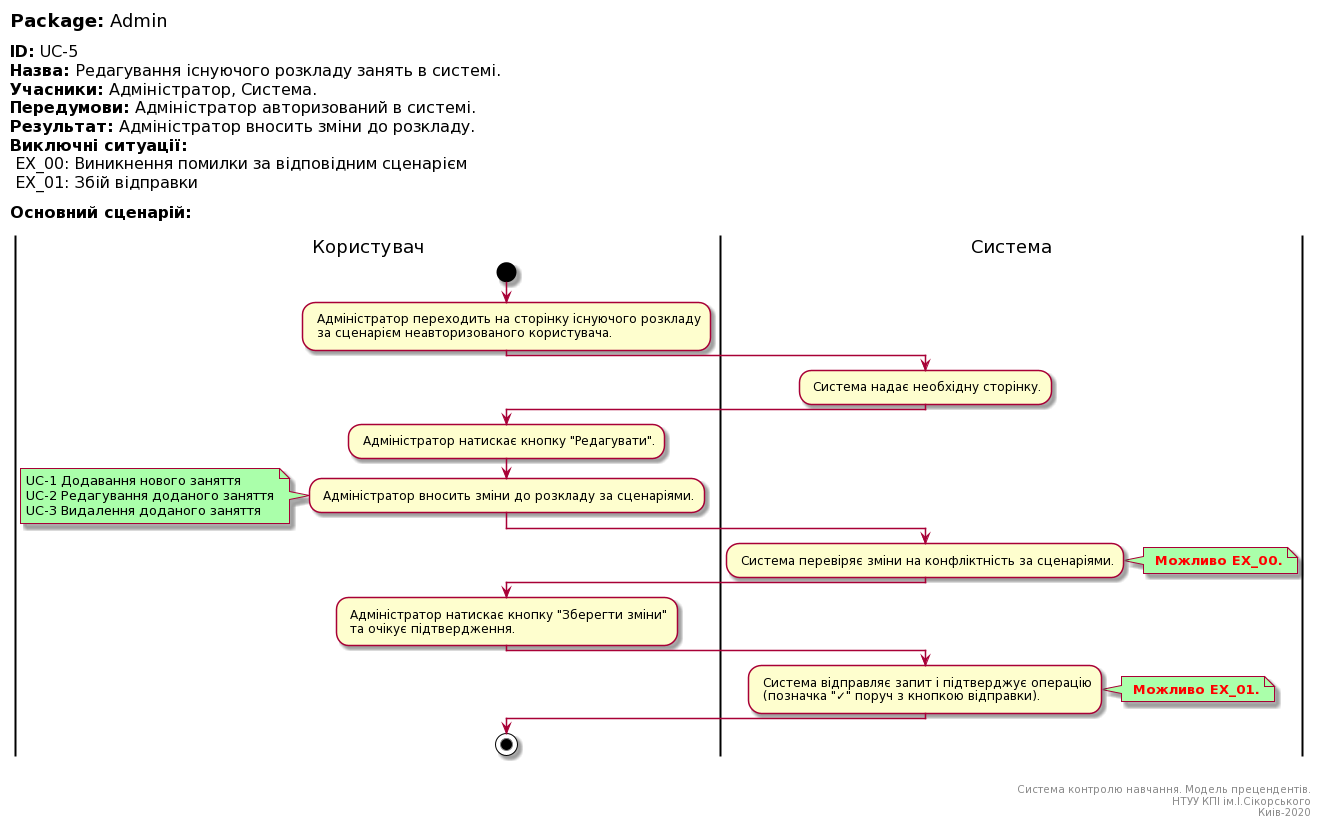

The diagram above was rendered by PlantUML. Its source (embedded in the PNG):
@startuml
left header
<font color=000 size=18><b>Package:</b> Admin

<font color=000 size=16><b>ID:</b> UC-5
<font color=000 size=16><b>Назва:</b> Редагування існуючого розкладу занять в системі.
<font color=000 size=16><b>Учасники:</b> Адміністратор, Система.
<font color=000 size=16><b>Передумови:</b> Адміністратор авторизований в системі.
<font color=000 size=16><b>Результат:</b> Адміністратор вносить зміни до розкладу.
<font color=000 size=16><b>Виключні ситуації:</b>
<font color=000 size=16> EX_00: Виникнення помилки за відповідним сценарієм
<font color=000 size=16> EX_01: Збій відправки

<font color=000 size=16><b>Основний сценарій:</b>

end header

|Користувач|
start
: Адміністратор переходить на сторінку існуючого розкладу
 за сценарієм неавторизованого користувача.;

|Система|
: Система надає необхідну сторінку.;

|Користувач|
: Адміністратор натискає кнопку "Редагувати".;

: Адміністратор вносить зміни до розкладу за сценаріями.;

note left #aaffaa
UC-1 Додавання нового заняття
UC-2 Редагування доданого заняття
UC-3 Видалення доданого заняття
end note

|Система|
: Система перевіряє зміни на конфліктність за сценаріями.;

note right #aaffaa
<font color=red><b> Можливо EX_00.
end note

|Користувач|
: Адміністратор натискає кнопку "Зберегти зміни"
 та очікує підтвердження.;

|Система|
: Система відправляє запит і підтверджує операцію
 (позначка "✓" поруч з кнопкою відправки).;

note right #aaffaa
<font color=red><b> Можливо EX_01.
end note

|Користувач|
stop;

right footer


Система контролю навчання. Модель прецендентів.
НТУУ КПІ ім.І.Сікорського
Киів-2020
end footer
@enduml